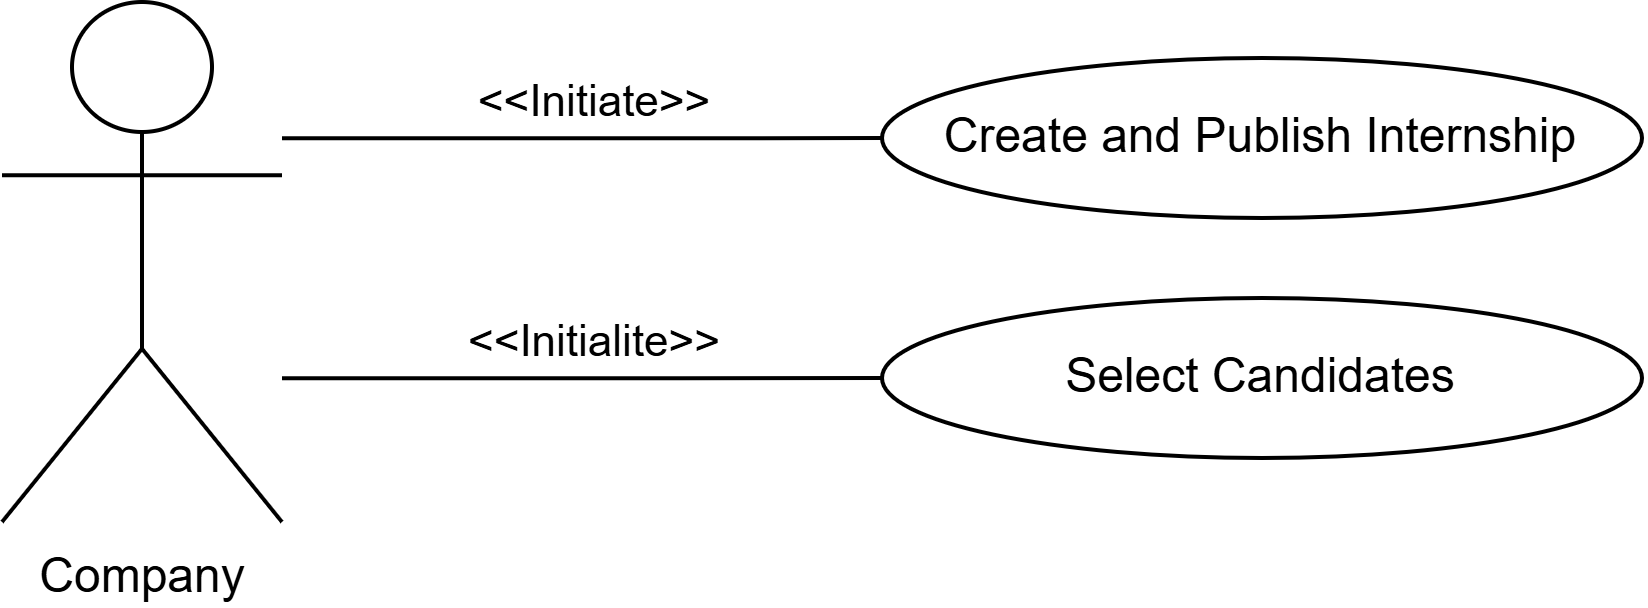

The diagram above was exported from draw.io. Its source (the exported page's mxGraphModel, read from the mxfile embedded in the PNG):
<mxGraphModel dx="3953" dy="803" grid="1" gridSize="10" guides="1" tooltips="1" connect="1" arrows="1" fold="1" page="1" pageScale="1" pageWidth="1169" pageHeight="827" math="0" shadow="0">
  <root>
    <mxCell id="0" />
    <mxCell id="1" parent="0" />
    <mxCell id="2" value="Select Candidates" style="ellipse;whiteSpace=wrap;html=1;" vertex="1" parent="1">
      <mxGeometry x="-2100" y="380" width="190" height="40" as="geometry" />
    </mxCell>
    <mxCell id="3" value="&amp;lt;&amp;lt;Initialite&amp;gt;&amp;gt;" style="endArrow=none;html=1;endSize=12;startArrow=none;startSize=14;startFill=0;edgeStyle=orthogonalEdgeStyle;align=center;verticalAlign=bottom;endFill=0;rounded=0;entryX=0;entryY=0.5;entryDx=0;entryDy=0;" edge="1" source="6" target="2" parent="1">
      <mxGeometry x="0.0476" relative="1" as="geometry">
        <mxPoint x="-2720" y="587" as="sourcePoint" />
        <mxPoint x="-2750" y="767" as="targetPoint" />
        <Array as="points">
          <mxPoint x="-2150" y="400" />
          <mxPoint x="-2150" y="400" />
        </Array>
        <mxPoint as="offset" />
      </mxGeometry>
    </mxCell>
    <mxCell id="4" value="Create and Publish Internship" style="ellipse;whiteSpace=wrap;html=1;" vertex="1" parent="1">
      <mxGeometry x="-2100" y="320" width="190" height="40" as="geometry" />
    </mxCell>
    <mxCell id="5" value="&amp;lt;&amp;lt;Initiate&amp;gt;&amp;gt;" style="endArrow=none;html=1;endSize=12;startArrow=none;startSize=14;startFill=0;edgeStyle=orthogonalEdgeStyle;align=center;verticalAlign=bottom;endFill=0;rounded=0;entryX=0;entryY=0.5;entryDx=0;entryDy=0;" edge="1" source="6" target="4" parent="1">
      <mxGeometry x="0.0469" relative="1" as="geometry">
        <mxPoint x="-2915" y="707" as="sourcePoint" />
        <mxPoint x="-2825" y="587" as="targetPoint" />
        <Array as="points">
          <mxPoint x="-2130" y="340" />
          <mxPoint x="-2130" y="340" />
        </Array>
        <mxPoint as="offset" />
      </mxGeometry>
    </mxCell>
    <mxCell id="6" value="Company" style="shape=umlActor;verticalLabelPosition=bottom;verticalAlign=top;html=1;outlineConnect=0;" vertex="1" parent="1">
      <mxGeometry x="-2320" y="306" width="70" height="130" as="geometry" />
    </mxCell>
  </root>
</mxGraphModel>